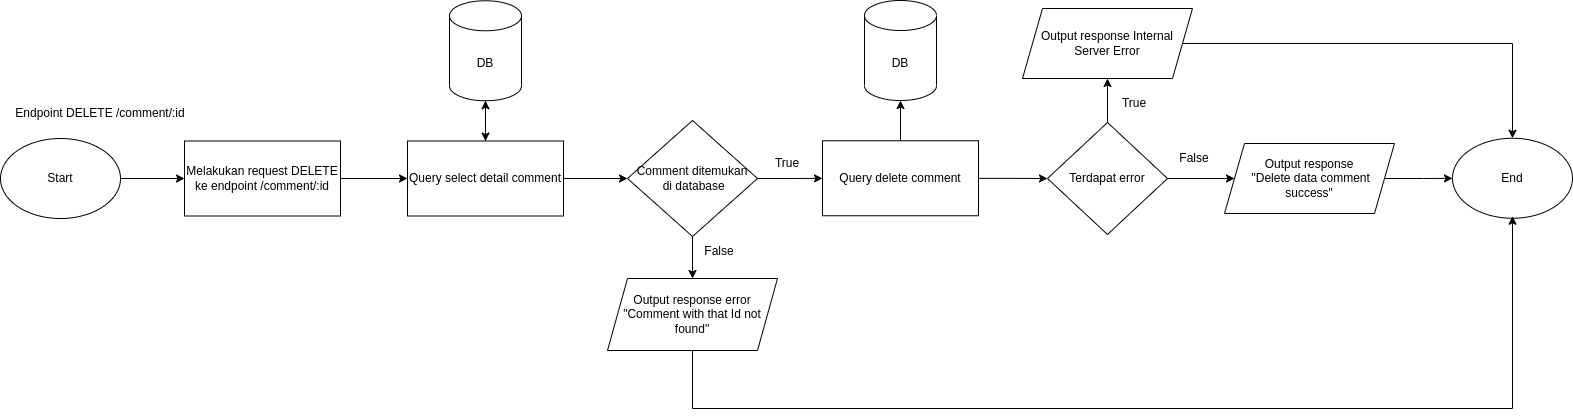

The diagram above was exported from draw.io. Its source (the exported page's mxGraphModel, read from the mxfile embedded in the PNG):
<mxGraphModel dx="1583" dy="-599" grid="1" gridSize="10" guides="1" tooltips="1" connect="1" arrows="1" fold="1" page="1" pageScale="1" pageWidth="827" pageHeight="1169" math="0" shadow="0">
  <root>
    <mxCell id="0" />
    <mxCell id="1" parent="0" />
    <mxCell id="tI6alnKEP4bBMhDFrzwk-148" value="Start" style="ellipse;whiteSpace=wrap;html=1;" vertex="1" parent="1">
      <mxGeometry x="40" y="1920" width="120" height="80" as="geometry" />
    </mxCell>
    <mxCell id="tI6alnKEP4bBMhDFrzwk-149" value="Endpoint DELETE /comment/:id" style="text;html=1;strokeColor=none;fillColor=none;align=center;verticalAlign=middle;whiteSpace=wrap;rounded=0;" vertex="1" parent="1">
      <mxGeometry x="50" y="1880" width="180" height="30" as="geometry" />
    </mxCell>
    <mxCell id="tI6alnKEP4bBMhDFrzwk-150" style="edgeStyle=orthogonalEdgeStyle;rounded=0;orthogonalLoop=1;jettySize=auto;html=1;" edge="1" parent="1" source="tI6alnKEP4bBMhDFrzwk-148" target="tI6alnKEP4bBMhDFrzwk-152">
      <mxGeometry relative="1" as="geometry">
        <mxPoint x="369.9999999999998" y="1960" as="sourcePoint" />
      </mxGeometry>
    </mxCell>
    <mxCell id="tI6alnKEP4bBMhDFrzwk-151" style="edgeStyle=orthogonalEdgeStyle;rounded=0;orthogonalLoop=1;jettySize=auto;html=1;" edge="1" parent="1" source="tI6alnKEP4bBMhDFrzwk-152" target="tI6alnKEP4bBMhDFrzwk-171">
      <mxGeometry relative="1" as="geometry">
        <mxPoint x="444" y="1960" as="targetPoint" />
      </mxGeometry>
    </mxCell>
    <mxCell id="tI6alnKEP4bBMhDFrzwk-152" value="Melakukan request DELETE ke endpoint /comment/:id" style="whiteSpace=wrap;html=1;" vertex="1" parent="1">
      <mxGeometry x="224" y="1922.5" width="156" height="75" as="geometry" />
    </mxCell>
    <mxCell id="tI6alnKEP4bBMhDFrzwk-153" value="End" style="ellipse;whiteSpace=wrap;html=1;" vertex="1" parent="1">
      <mxGeometry x="1492" y="1919.75" width="120" height="80" as="geometry" />
    </mxCell>
    <mxCell id="tI6alnKEP4bBMhDFrzwk-154" value="DB" style="shape=cylinder3;whiteSpace=wrap;html=1;boundedLbl=1;backgroundOutline=1;size=15;" vertex="1" parent="1">
      <mxGeometry x="904" y="1782" width="72" height="100" as="geometry" />
    </mxCell>
    <mxCell id="tI6alnKEP4bBMhDFrzwk-155" style="edgeStyle=orthogonalEdgeStyle;rounded=0;orthogonalLoop=1;jettySize=auto;html=1;" edge="1" parent="1" source="tI6alnKEP4bBMhDFrzwk-157" target="tI6alnKEP4bBMhDFrzwk-154">
      <mxGeometry relative="1" as="geometry" />
    </mxCell>
    <mxCell id="tI6alnKEP4bBMhDFrzwk-156" style="edgeStyle=orthogonalEdgeStyle;rounded=0;orthogonalLoop=1;jettySize=auto;html=1;" edge="1" parent="1" source="tI6alnKEP4bBMhDFrzwk-157" target="tI6alnKEP4bBMhDFrzwk-160">
      <mxGeometry relative="1" as="geometry" />
    </mxCell>
    <mxCell id="tI6alnKEP4bBMhDFrzwk-157" value="Query delete comment" style="whiteSpace=wrap;html=1;" vertex="1" parent="1">
      <mxGeometry x="862" y="1922.25" width="156" height="75" as="geometry" />
    </mxCell>
    <mxCell id="tI6alnKEP4bBMhDFrzwk-158" style="edgeStyle=orthogonalEdgeStyle;rounded=0;orthogonalLoop=1;jettySize=auto;html=1;" edge="1" parent="1" source="tI6alnKEP4bBMhDFrzwk-160" target="tI6alnKEP4bBMhDFrzwk-162">
      <mxGeometry relative="1" as="geometry" />
    </mxCell>
    <mxCell id="tI6alnKEP4bBMhDFrzwk-159" style="edgeStyle=orthogonalEdgeStyle;rounded=0;orthogonalLoop=1;jettySize=auto;html=1;" edge="1" parent="1" source="tI6alnKEP4bBMhDFrzwk-160" target="tI6alnKEP4bBMhDFrzwk-164">
      <mxGeometry relative="1" as="geometry" />
    </mxCell>
    <mxCell id="tI6alnKEP4bBMhDFrzwk-160" value="Terdapat error" style="rhombus;whiteSpace=wrap;html=1;" vertex="1" parent="1">
      <mxGeometry x="1087" y="1904" width="120" height="112" as="geometry" />
    </mxCell>
    <mxCell id="tI6alnKEP4bBMhDFrzwk-161" style="edgeStyle=orthogonalEdgeStyle;rounded=0;orthogonalLoop=1;jettySize=auto;html=1;" edge="1" parent="1" source="tI6alnKEP4bBMhDFrzwk-162" target="tI6alnKEP4bBMhDFrzwk-153">
      <mxGeometry relative="1" as="geometry">
        <mxPoint x="1554" y="1920" as="targetPoint" />
      </mxGeometry>
    </mxCell>
    <mxCell id="tI6alnKEP4bBMhDFrzwk-162" value="Output response Internal Server Error" style="shape=parallelogram;perimeter=parallelogramPerimeter;whiteSpace=wrap;html=1;fixedSize=1;" vertex="1" parent="1">
      <mxGeometry x="1062" y="1790" width="170" height="70" as="geometry" />
    </mxCell>
    <mxCell id="tI6alnKEP4bBMhDFrzwk-163" style="edgeStyle=orthogonalEdgeStyle;rounded=0;orthogonalLoop=1;jettySize=auto;html=1;" edge="1" parent="1" source="tI6alnKEP4bBMhDFrzwk-164" target="tI6alnKEP4bBMhDFrzwk-153">
      <mxGeometry relative="1" as="geometry">
        <mxPoint x="1494" y="1960" as="targetPoint" />
      </mxGeometry>
    </mxCell>
    <mxCell id="tI6alnKEP4bBMhDFrzwk-164" value="Output response&lt;br&gt;&amp;nbsp;&quot;Delete data comment success&quot;" style="shape=parallelogram;perimeter=parallelogramPerimeter;whiteSpace=wrap;html=1;fixedSize=1;" vertex="1" parent="1">
      <mxGeometry x="1264" y="1925" width="170" height="70" as="geometry" />
    </mxCell>
    <mxCell id="tI6alnKEP4bBMhDFrzwk-165" value="True" style="text;html=1;strokeColor=none;fillColor=none;align=center;verticalAlign=middle;whiteSpace=wrap;rounded=0;" vertex="1" parent="1">
      <mxGeometry x="1144" y="1870" width="60" height="30" as="geometry" />
    </mxCell>
    <mxCell id="tI6alnKEP4bBMhDFrzwk-166" value="False" style="text;html=1;strokeColor=none;fillColor=none;align=center;verticalAlign=middle;whiteSpace=wrap;rounded=0;" vertex="1" parent="1">
      <mxGeometry x="1204" y="1925" width="60" height="30" as="geometry" />
    </mxCell>
    <mxCell id="tI6alnKEP4bBMhDFrzwk-167" style="edgeStyle=orthogonalEdgeStyle;rounded=0;orthogonalLoop=1;jettySize=auto;html=1;" edge="1" parent="1" source="tI6alnKEP4bBMhDFrzwk-168" target="tI6alnKEP4bBMhDFrzwk-171">
      <mxGeometry relative="1" as="geometry" />
    </mxCell>
    <mxCell id="tI6alnKEP4bBMhDFrzwk-168" value="DB" style="shape=cylinder3;whiteSpace=wrap;html=1;boundedLbl=1;backgroundOutline=1;size=15;" vertex="1" parent="1">
      <mxGeometry x="489" y="1782.25" width="72" height="100" as="geometry" />
    </mxCell>
    <mxCell id="tI6alnKEP4bBMhDFrzwk-169" style="edgeStyle=orthogonalEdgeStyle;rounded=0;orthogonalLoop=1;jettySize=auto;html=1;" edge="1" parent="1" source="tI6alnKEP4bBMhDFrzwk-171" target="tI6alnKEP4bBMhDFrzwk-168">
      <mxGeometry relative="1" as="geometry" />
    </mxCell>
    <mxCell id="tI6alnKEP4bBMhDFrzwk-170" style="edgeStyle=orthogonalEdgeStyle;rounded=0;orthogonalLoop=1;jettySize=auto;html=1;" edge="1" parent="1" source="tI6alnKEP4bBMhDFrzwk-171" target="tI6alnKEP4bBMhDFrzwk-174">
      <mxGeometry relative="1" as="geometry" />
    </mxCell>
    <mxCell id="tI6alnKEP4bBMhDFrzwk-171" value="Query select detail comment" style="whiteSpace=wrap;html=1;" vertex="1" parent="1">
      <mxGeometry x="447" y="1922.5" width="156" height="75" as="geometry" />
    </mxCell>
    <mxCell id="tI6alnKEP4bBMhDFrzwk-172" style="edgeStyle=orthogonalEdgeStyle;rounded=0;orthogonalLoop=1;jettySize=auto;html=1;" edge="1" parent="1" source="tI6alnKEP4bBMhDFrzwk-174" target="tI6alnKEP4bBMhDFrzwk-176">
      <mxGeometry relative="1" as="geometry" />
    </mxCell>
    <mxCell id="tI6alnKEP4bBMhDFrzwk-173" style="edgeStyle=orthogonalEdgeStyle;rounded=0;orthogonalLoop=1;jettySize=auto;html=1;" edge="1" parent="1" source="tI6alnKEP4bBMhDFrzwk-174" target="tI6alnKEP4bBMhDFrzwk-157">
      <mxGeometry relative="1" as="geometry" />
    </mxCell>
    <mxCell id="tI6alnKEP4bBMhDFrzwk-174" value="Comment ditemukan&lt;br&gt;&amp;nbsp;di database" style="rhombus;whiteSpace=wrap;html=1;" vertex="1" parent="1">
      <mxGeometry x="667" y="1902" width="130" height="116" as="geometry" />
    </mxCell>
    <mxCell id="tI6alnKEP4bBMhDFrzwk-175" style="edgeStyle=orthogonalEdgeStyle;rounded=0;orthogonalLoop=1;jettySize=auto;html=1;" edge="1" parent="1">
      <mxGeometry relative="1" as="geometry">
        <mxPoint x="732.0000000000005" y="2130" as="sourcePoint" />
        <mxPoint x="1552" y="1997.7499999999995" as="targetPoint" />
        <Array as="points">
          <mxPoint x="732" y="2190" />
          <mxPoint x="1552" y="2190" />
        </Array>
      </mxGeometry>
    </mxCell>
    <mxCell id="tI6alnKEP4bBMhDFrzwk-176" value="Output response error&lt;br&gt;&quot;Comment with that Id not found&quot;" style="shape=parallelogram;perimeter=parallelogramPerimeter;whiteSpace=wrap;html=1;fixedSize=1;" vertex="1" parent="1">
      <mxGeometry x="647" y="2060" width="170" height="72" as="geometry" />
    </mxCell>
    <mxCell id="tI6alnKEP4bBMhDFrzwk-177" value="False" style="text;html=1;strokeColor=none;fillColor=none;align=center;verticalAlign=middle;whiteSpace=wrap;rounded=0;" vertex="1" parent="1">
      <mxGeometry x="729" y="2018" width="60" height="30" as="geometry" />
    </mxCell>
    <mxCell id="tI6alnKEP4bBMhDFrzwk-178" value="True" style="text;html=1;strokeColor=none;fillColor=none;align=center;verticalAlign=middle;whiteSpace=wrap;rounded=0;" vertex="1" parent="1">
      <mxGeometry x="797" y="1930" width="60" height="30" as="geometry" />
    </mxCell>
  </root>
</mxGraphModel>